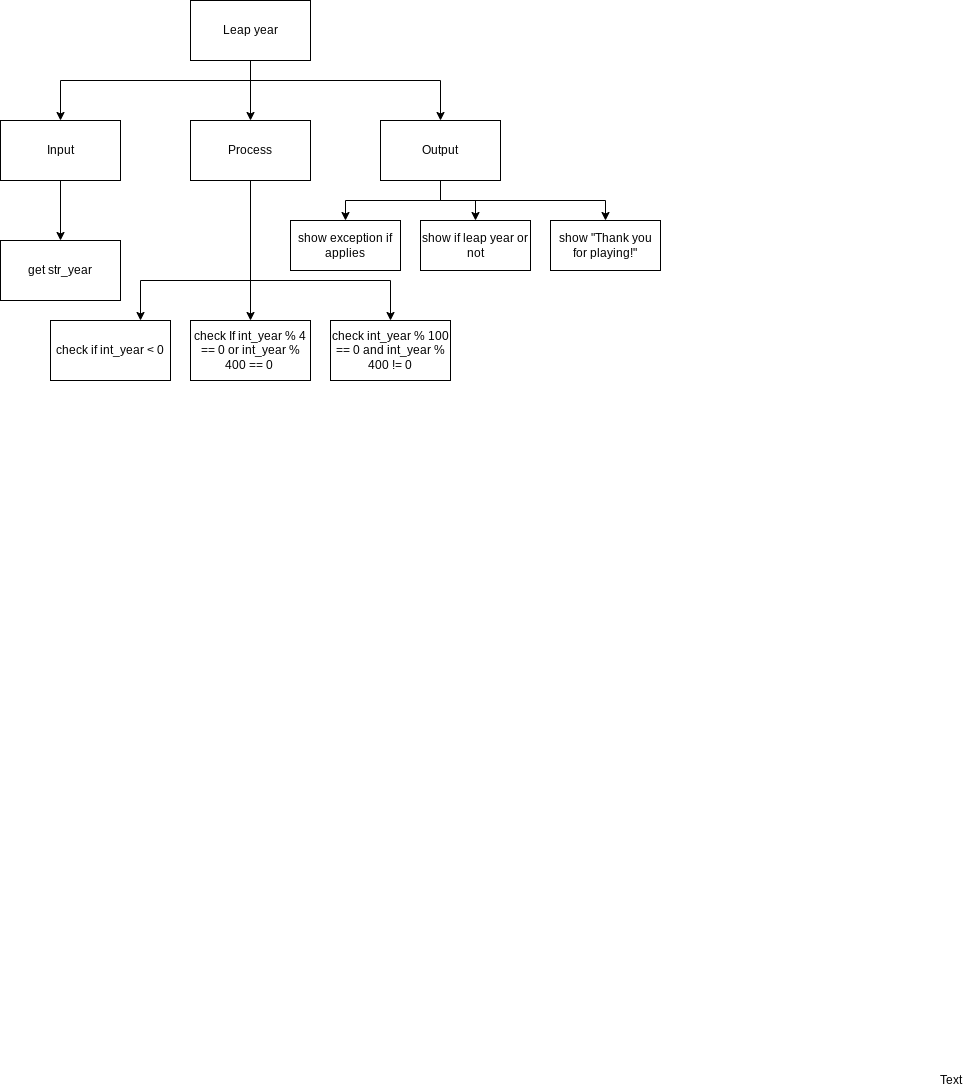

The diagram above was exported from draw.io. Its source (the exported page's mxGraphModel, read from the mxfile embedded in the PNG):
<mxGraphModel dx="624" dy="477" grid="1" gridSize="10" guides="1" tooltips="1" connect="1" arrows="1" fold="1" page="1" pageScale="1" pageWidth="827" pageHeight="1169" math="0" shadow="0">
  <root>
    <mxCell id="0" />
    <mxCell id="1" parent="0" />
    <mxCell id="6" style="edgeStyle=none;html=1;" parent="1" source="2" target="3" edge="1">
      <mxGeometry relative="1" as="geometry" />
    </mxCell>
    <mxCell id="7" style="edgeStyle=orthogonalEdgeStyle;html=1;entryX=0.5;entryY=0;entryDx=0;entryDy=0;rounded=0;" parent="1" target="4" edge="1">
      <mxGeometry relative="1" as="geometry">
        <mxPoint x="390" y="120" as="sourcePoint" />
      </mxGeometry>
    </mxCell>
    <mxCell id="8" style="edgeStyle=orthogonalEdgeStyle;rounded=0;html=1;" parent="1" source="2" target="5" edge="1">
      <mxGeometry relative="1" as="geometry">
        <Array as="points">
          <mxPoint x="390" y="120" />
          <mxPoint x="580" y="120" />
        </Array>
      </mxGeometry>
    </mxCell>
    <mxCell id="2" value="Leap year" style="rounded=0;whiteSpace=wrap;html=1;" parent="1" vertex="1">
      <mxGeometry x="330" y="40" width="120" height="60" as="geometry" />
    </mxCell>
    <mxCell id="22" style="edgeStyle=orthogonalEdgeStyle;html=1;entryX=0.5;entryY=0;entryDx=0;entryDy=0;rounded=0;" parent="1" source="3" target="17" edge="1">
      <mxGeometry relative="1" as="geometry" />
    </mxCell>
    <mxCell id="3" value="Process" style="rounded=0;whiteSpace=wrap;html=1;" parent="1" vertex="1">
      <mxGeometry x="330" y="160" width="120" height="60" as="geometry" />
    </mxCell>
    <mxCell id="24" style="edgeStyle=orthogonalEdgeStyle;html=1;entryX=0.5;entryY=0;entryDx=0;entryDy=0;rounded=0;" parent="1" source="4" target="23" edge="1">
      <mxGeometry relative="1" as="geometry" />
    </mxCell>
    <mxCell id="4" value="Input" style="rounded=0;whiteSpace=wrap;html=1;" parent="1" vertex="1">
      <mxGeometry x="140" y="160" width="120" height="60" as="geometry" />
    </mxCell>
    <mxCell id="38" value="" style="edgeStyle=orthogonalEdgeStyle;rounded=0;html=1;" edge="1" parent="1" source="5" target="36">
      <mxGeometry relative="1" as="geometry" />
    </mxCell>
    <mxCell id="39" style="edgeStyle=orthogonalEdgeStyle;rounded=0;html=1;entryX=0.5;entryY=0;entryDx=0;entryDy=0;" edge="1" parent="1" source="5" target="34">
      <mxGeometry relative="1" as="geometry" />
    </mxCell>
    <mxCell id="40" style="edgeStyle=orthogonalEdgeStyle;rounded=0;html=1;entryX=0.5;entryY=0;entryDx=0;entryDy=0;" edge="1" parent="1" target="37">
      <mxGeometry relative="1" as="geometry">
        <mxPoint x="580" y="240" as="sourcePoint" />
      </mxGeometry>
    </mxCell>
    <mxCell id="5" value="Output" style="rounded=0;whiteSpace=wrap;html=1;" parent="1" vertex="1">
      <mxGeometry x="520" y="160" width="120" height="60" as="geometry" />
    </mxCell>
    <mxCell id="17" value="check If&amp;nbsp;int_year % 4&lt;br&gt;== 0 or int_year % 400 == 0&amp;nbsp;" style="rounded=0;whiteSpace=wrap;html=1;" parent="1" vertex="1">
      <mxGeometry x="330" y="360" width="120" height="60" as="geometry" />
    </mxCell>
    <mxCell id="23" value="get str_year" style="rounded=0;whiteSpace=wrap;html=1;" parent="1" vertex="1">
      <mxGeometry x="140" y="280" width="120" height="60" as="geometry" />
    </mxCell>
    <mxCell id="28" value="Text" style="text;html=1;align=center;verticalAlign=middle;resizable=0;points=[];autosize=1;strokeColor=none;fillColor=none;" parent="1" vertex="1">
      <mxGeometry x="1070" y="1110" width="40" height="20" as="geometry" />
    </mxCell>
    <mxCell id="30" value="check&amp;nbsp;&lt;span&gt;int_year % 100&lt;/span&gt;&lt;div&gt;== 0 and int_year % 400 != 0&lt;/div&gt;" style="rounded=0;whiteSpace=wrap;html=1;" parent="1" vertex="1">
      <mxGeometry x="470" y="360" width="120" height="60" as="geometry" />
    </mxCell>
    <mxCell id="31" value="check&amp;nbsp;if int_year &amp;lt; 0" style="rounded=0;whiteSpace=wrap;html=1;" vertex="1" parent="1">
      <mxGeometry x="190" y="360" width="120" height="60" as="geometry" />
    </mxCell>
    <mxCell id="32" value="" style="endArrow=classic;html=1;entryX=0.75;entryY=0;entryDx=0;entryDy=0;edgeStyle=orthogonalEdgeStyle;rounded=0;" edge="1" parent="1" target="31">
      <mxGeometry width="50" height="50" relative="1" as="geometry">
        <mxPoint x="390" y="320" as="sourcePoint" />
        <mxPoint x="330" y="300" as="targetPoint" />
      </mxGeometry>
    </mxCell>
    <mxCell id="33" value="" style="endArrow=classic;html=1;rounded=0;entryX=0.5;entryY=0;entryDx=0;entryDy=0;edgeStyle=orthogonalEdgeStyle;" edge="1" parent="1" target="30">
      <mxGeometry width="50" height="50" relative="1" as="geometry">
        <mxPoint x="390" y="320" as="sourcePoint" />
        <mxPoint x="530" y="300" as="targetPoint" />
      </mxGeometry>
    </mxCell>
    <mxCell id="34" value="show exception if applies" style="rounded=0;whiteSpace=wrap;html=1;" vertex="1" parent="1">
      <mxGeometry x="430" y="260" width="110" height="50" as="geometry" />
    </mxCell>
    <mxCell id="36" value="show if leap year or not" style="rounded=0;whiteSpace=wrap;html=1;" vertex="1" parent="1">
      <mxGeometry x="560" y="260" width="110" height="50" as="geometry" />
    </mxCell>
    <mxCell id="37" value="show &quot;Thank you for playing!&quot;" style="rounded=0;whiteSpace=wrap;html=1;" vertex="1" parent="1">
      <mxGeometry x="690" y="260" width="110" height="50" as="geometry" />
    </mxCell>
  </root>
</mxGraphModel>